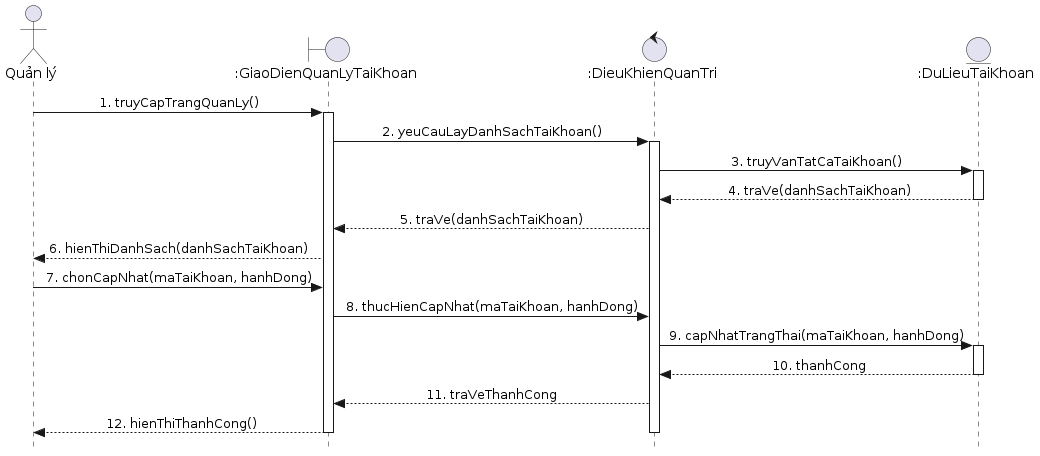

The diagram above was rendered by PlantUML. Its source (embedded in the PNG):
@startuml
skinparam style strictuml
skinparam sequenceMessageAlign center

actor "Quản lý" as QuanLy
boundary ":GiaoDienQuanLyTaiKhoan" as GiaoDien
control ":DieuKhienQuanTri" as DieuKhien
entity ":DuLieuTaiKhoan" as CSDL_TaiKhoan

QuanLy -> GiaoDien : 1. truyCapTrangQuanLy()
activate GiaoDien
GiaoDien -> DieuKhien : 2. yeuCauLayDanhSachTaiKhoan()
activate DieuKhien

DieuKhien -> CSDL_TaiKhoan : 3. truyVanTatCaTaiKhoan()
activate CSDL_TaiKhoan
CSDL_TaiKhoan --> DieuKhien : 4. traVe(danhSachTaiKhoan)
deactivate CSDL_TaiKhoan

DieuKhien --> GiaoDien : 5. traVe(danhSachTaiKhoan)
GiaoDien --> QuanLy : 6. hienThiDanhSach(danhSachTaiKhoan)

QuanLy -> GiaoDien : 7. chonCapNhat(maTaiKhoan, hanhDong)
GiaoDien -> DieuKhien : 8. thucHienCapNhat(maTaiKhoan, hanhDong)

DieuKhien -> CSDL_TaiKhoan : 9. capNhatTrangThai(maTaiKhoan, hanhDong)
activate CSDL_TaiKhoan
CSDL_TaiKhoan --> DieuKhien : 10. thanhCong
deactivate CSDL_TaiKhoan

DieuKhien --> GiaoDien : 11. traVeThanhCong
GiaoDien --> QuanLy : 12. hienThiThanhCong()

deactivate DieuKhien
deactivate GiaoDien
@enduml